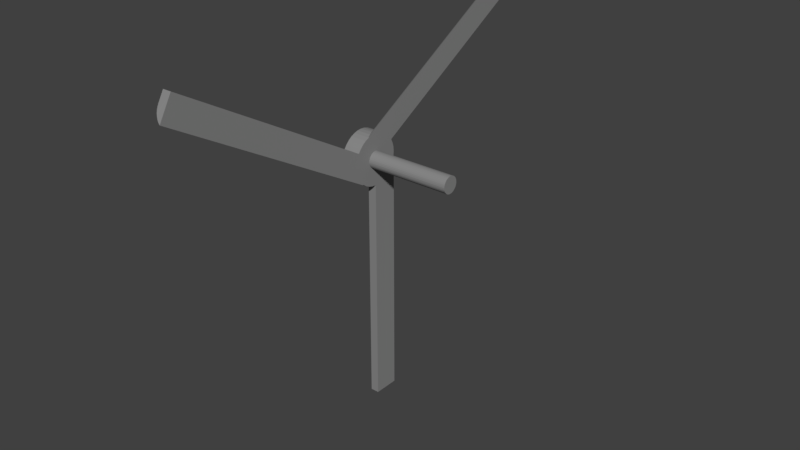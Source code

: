 # Source: PROPELLER.blend  (saved by Blender 2.79.0; exported with 4.5.12 LTS)
import bpy
from mathutils import Matrix  # noqa: F401  (used for matrix-valued properties, if any)

bpy.ops.wm.read_factory_settings(use_empty=True)
scene = bpy.context.scene
scene.name = 'Scene'

# ---- collections
col_collection_1 = bpy.data.collections.new('Collection 1'); scene.collection.children.link(col_collection_1)

# ---- materials (node trees are filled in below, after node groups)
mat_material = bpy.data.materials.new('Material')
mat_material.alpha_threshold = 0.0
mat_material.use_transparent_shadow = False
mat_material.diffuse_color = (0.2529, 0.2529, 0.2529, 1.0)
mat_material.roughness = 0.5

# ---- material node trees

# ---- world
world_world = bpy.data.worlds.new('World'); scene.world = world_world
world_world.color = (0.05088, 0.05088, 0.05088)
world_world.use_sun_shadow = False
world_world.sun_shadow_jitter_overblur = 0.0
world_world.cycles.sampling_method = 'MANUAL'

# ---- meshes
me_propeller_001 = bpy.data.meshes.new('PROPELLER.001')
me_propeller_001.from_pydata([(0.135, 0.1374, 0.055), (0.135, 0.1374, 0.05), (0.1352, 0.1348, 0.05), (0.15, 0.1224, 0.06), (0.15, 0.1224, 0.05491), (0.1513, 0.1225, 0.055), (0.1526, 0.1226, 0.06), (0.1474, 0.1226, 0.06), (0.1478, 0.1226, 0.05456), (0.1496, 0.1224, 0.05489), (0.1449, 0.1233, 0.06), (0.146, 0.1229, 0.05401), (0.1474, 0.1227, 0.05442), (0.1425, 0.1244, 0.06), (0.1441, 0.1236, 0.05323), (0.1449, 0.1233, 0.05357), (0.1404, 0.1259, 0.06), (0.1422, 0.1246, 0.05232), (0.1425, 0.1244, 0.05247), (0.1385, 0.1278, 0.05), (0.1388, 0.1275, 0.05), (0.1388, 0.1275, 0.05049), (0.1385, 0.1278, 0.06), (0.1402, 0.1261, 0.05123), (0.1404, 0.1259, 0.05131), (0.1359, 0.1425, 0.06), (0.137, 0.1449, 0.06), (0.1364, 0.1437, 0.055), (0.1385, 0.147, 0.06), (0.1374, 0.1455, 0.05485), (0.137, 0.1449, 0.05493), (0.1404, 0.1489, 0.05357), (0.1402, 0.1487, 0.05366), (0.1404, 0.1489, 0.06), (0.1386, 0.1472, 0.0544), (0.1385, 0.147, 0.05444), (0.1422, 0.1502, 0.05264), (0.1425, 0.1504, 0.06), (0.1425, 0.1504, 0.05247), (0.1446, 0.1514, 0.05142), (0.1449, 0.1515, 0.06), (0.1449, 0.1515, 0.05131), (0.1474, 0.1522, 0.05), (0.147, 0.1521, 0.05), (0.147, 0.1521, 0.05049), (0.1615, 0.147, 0.06), (0.163, 0.1449, 0.06), (0.1623, 0.146, 0.055), (0.1641, 0.1425, 0.06), (0.1633, 0.1443, 0.05485), (0.163, 0.1449, 0.05493), (0.1648, 0.14, 0.05357), (0.1647, 0.1402, 0.05366), (0.1648, 0.14, 0.06), (0.1641, 0.1424, 0.0544), (0.1641, 0.1425, 0.05444), (0.165, 0.1378, 0.05264), (0.165, 0.1374, 0.06), (0.165, 0.1374, 0.05247), (0.1648, 0.135, 0.05142), (0.1648, 0.1348, 0.06), (0.1648, 0.1348, 0.05131), (0.1641, 0.1323, 0.05), (0.1642, 0.1327, 0.05), (0.1642, 0.1327, 0.05049), (0.1359, 0.1425, 0.055), (0.1352, 0.14, 0.055), (0.1352, 0.14, 0.06), (0.135, 0.1374, 0.06), (0.1352, 0.1348, 0.06), (0.1359, 0.1323, 0.05), (0.1359, 0.1323, 0.06), (0.137, 0.1299, 0.05), (0.137, 0.1299, 0.06), (0.1526, 0.1226, 0.055), (0.1551, 0.1233, 0.055), (0.1551, 0.1233, 0.06), (0.1575, 0.1244, 0.055), (0.1575, 0.1244, 0.06), (0.1596, 0.1259, 0.06), (0.1641, 0.1323, 0.06), (0.163, 0.1299, 0.06), (0.163, 0.1299, 0.05), (0.1615, 0.1278, 0.06), (0.1615, 0.1278, 0.05), (0.1596, 0.1259, 0.05), (0.1575, 0.1244, 0.05), (0.1615, 0.147, 0.055), (0.1596, 0.1489, 0.055), (0.1596, 0.1489, 0.06), (0.1575, 0.1504, 0.055), (0.1575, 0.1504, 0.06), (0.1551, 0.1515, 0.06), (0.1474, 0.1522, 0.06), (0.15, 0.1524, 0.06), (0.15, 0.1524, 0.05), (0.1526, 0.1522, 0.06), (0.1526, 0.1522, 0.05), (0.1551, 0.1515, 0.05), (0.1575, 0.1504, 0.05), (0.15, 0.1374, 0.06), (0.225, 0.2673, 0.05), (0.238, 0.2598, 0.05), (0.1645, 0.1325, 0.05), (0.1538, 0.1406, 0.05), (0.1532, 0.1412, 0.05), (0.225, 0.0075, 0.05), (0.212, 0.0, 0.05), (0.1385, 0.1273, 0.05), (0.1525, 0.1417, 0.05), (0.1517, 0.1421, 0.05), (0.1509, 0.1423, 0.05), (0.15, 0.1424, 0.05), (0.1491, 0.1423, 0.05), (0.1483, 0.1421, 0.05), (0.155, 0.1374, 0.05), (0.1549, 0.1383, 0.05), (0.1547, 0.1391, 0.05), (0.1543, 0.1399, 0.05), (0.1475, 0.1331, 0.05), (0.1483, 0.1327, 0.05), (0.1491, 0.1325, 0.05), (0.15, 0.1324, 0.05), (0.1509, 0.1325, 0.05), (0.1517, 0.1327, 0.05), (0.1525, 0.1331, 0.05), (0.1532, 0.1336, 0.05), (0.1538, 0.1342, 0.05), (0.1543, 0.1349, 0.05), (0.1547, 0.1357, 0.05), (0.1549, 0.1365, 0.05), (0.1475, 0.1417, 0.05), (0.1468, 0.1412, 0.05), (0.147, 0.1524, 0.05), (0.1457, 0.1399, 0.05), (0.1453, 0.1391, 0.05), (0.0, 0.1524, 0.05), (0.1451, 0.1383, 0.05), (0.145, 0.1374, 0.05), (0.0, 0.1374, 0.05), (0.1451, 0.1365, 0.05), (0.1453, 0.1357, 0.05), (0.1457, 0.1349, 0.05), (0.1462, 0.1342, 0.05), (0.1468, 0.1336, 0.05), (0.1462, 0.1406, 0.05), (0.0, 0.1374, 0.055), (0.0, 0.1514, 0.05143), (0.0, 0.1437, 0.055), (0.0, 0.1455, 0.05485), (0.0, 0.1472, 0.0544), (0.0, 0.1487, 0.05366), (0.0, 0.1502, 0.05266), (0.225, 0.0075, 0.055), (0.2195, 0.00433, 0.055), (0.2182, 0.003585, 0.05489), (0.2146, 0.001514, 0.05326), (0.2136, 0.0009293, 0.05233), (0.2127, 0.000421, 0.05123), (0.217, 0.002856, 0.05456), (0.2158, 0.002161, 0.05401), (0.225, 0.2673, 0.055), (0.2305, 0.2641, 0.055), (0.232, 0.2633, 0.05485), (0.2335, 0.2624, 0.0544), (0.2348, 0.2616, 0.05366), (0.2361, 0.2609, 0.05266), (0.2371, 0.2603, 0.05143), (0.1549, 0.1383, 0.0), (0.1547, 0.1391, 0.0), (0.1543, 0.1399, 0.0), (0.1538, 0.1406, 0.0), (0.1532, 0.1412, 0.0), (0.1525, 0.1417, 0.0), (0.1517, 0.1421, 0.0), (0.1509, 0.1423, 0.0), (0.15, 0.1424, 0.0), (0.1491, 0.1423, 0.0), (0.1483, 0.1421, 0.0), (0.1475, 0.1417, 0.0), (0.1468, 0.1412, 0.0), (0.1462, 0.1406, 0.0), (0.1457, 0.1399, 0.0), (0.1453, 0.1391, 0.0), (0.1451, 0.1383, 0.0), (0.145, 0.1374, 0.0), (0.1451, 0.1365, 0.0), (0.1453, 0.1357, 0.0), (0.1457, 0.1349, 0.0), (0.1462, 0.1342, 0.0), (0.1468, 0.1336, 0.0), (0.1475, 0.1331, 0.0), (0.1483, 0.1327, 0.0), (0.1491, 0.1325, 0.0), (0.15, 0.1324, 0.0), (0.1509, 0.1325, 0.0), (0.1517, 0.1327, 0.0), (0.1525, 0.1331, 0.0), (0.1532, 0.1336, 0.0), (0.1538, 0.1342, 0.0), (0.1543, 0.1349, 0.0), (0.1547, 0.1357, 0.0), (0.1549, 0.1365, 0.0), (0.155, 0.1374, 0.0), (0.15, 0.1374, 0.0)], [], [(0, 1, 2), (3, 4, 5), (3, 5, 6), (7, 8, 3), (3, 8, 9), (3, 9, 4), (10, 11, 7), (7, 11, 12), (7, 12, 8), (13, 14, 10), (10, 14, 15), (10, 15, 11), (16, 17, 13), (13, 17, 18), (13, 18, 14), (19, 20, 21), (22, 23, 16), (16, 23, 24), (16, 24, 17), (25, 26, 27), (28, 29, 26), (26, 29, 30), (26, 30, 27), (31, 32, 33), (33, 32, 34), (33, 34, 28), (28, 34, 35), (28, 35, 29), (31, 33, 36), (36, 33, 37), (36, 37, 38), (38, 37, 39), (39, 37, 40), (39, 40, 41), (42, 43, 44), (45, 46, 47), (48, 49, 46), (46, 49, 50), (46, 50, 47), (51, 52, 53), (53, 52, 54), (53, 54, 48), (48, 54, 55), (48, 55, 49), (51, 53, 56), (56, 53, 57), (56, 57, 58), (58, 57, 59), (59, 57, 60), (59, 60, 61), (62, 63, 64), (27, 65, 25), (25, 65, 66), (25, 66, 67), (67, 66, 0), (67, 0, 68), (68, 0, 2), (68, 2, 69), (69, 2, 70), (69, 70, 71), (71, 70, 72), (71, 72, 73), (73, 72, 19), (73, 19, 22), (22, 19, 21), (22, 21, 23), (5, 74, 6), (6, 74, 75), (6, 75, 76), (76, 75, 77), (76, 77, 78), (78, 77, 79), (61, 60, 64), (64, 60, 80), (64, 80, 62), (62, 80, 81), (62, 81, 82), (82, 81, 83), (82, 83, 84), (84, 83, 79), (84, 79, 85), (85, 79, 77), (85, 77, 86), (47, 87, 45), (45, 87, 88), (45, 88, 89), (89, 88, 90), (89, 90, 91), (91, 90, 92), (41, 40, 44), (44, 40, 93), (44, 93, 42), (42, 93, 94), (42, 94, 95), (95, 94, 96), (95, 96, 97), (97, 96, 92), (97, 92, 98), (98, 92, 90), (98, 90, 99), (80, 60, 100), (100, 60, 57), (100, 57, 53), (79, 83, 100), (100, 83, 81), (100, 81, 80), (6, 76, 100), (100, 76, 78), (100, 78, 79), (10, 7, 100), (100, 7, 3), (100, 3, 6), (22, 16, 100), (100, 16, 13), (100, 13, 10), (69, 71, 100), (100, 71, 73), (100, 73, 22), (25, 67, 100), (100, 67, 68), (100, 68, 69), (33, 28, 100), (100, 28, 26), (100, 26, 25), (93, 40, 100), (100, 40, 37), (100, 37, 33), (92, 96, 100), (100, 96, 94), (100, 94, 93), (45, 89, 100), (100, 89, 91), (100, 91, 92), (53, 48, 100), (100, 48, 46), (100, 46, 45), (99, 101, 63), (63, 101, 102), (63, 102, 103), (104, 105, 43), (86, 106, 20), (20, 106, 107), (20, 107, 108), (105, 109, 43), (43, 109, 110), (43, 110, 111), (111, 112, 43), (43, 112, 113), (43, 113, 114), (115, 116, 63), (63, 116, 117), (63, 117, 99), (99, 117, 118), (119, 120, 20), (20, 120, 121), (20, 121, 86), (86, 121, 122), (86, 122, 123), (123, 124, 86), (86, 124, 125), (86, 125, 85), (85, 125, 126), (85, 126, 84), (84, 126, 127), (84, 127, 82), (82, 127, 128), (82, 128, 62), (62, 128, 129), (62, 129, 63), (63, 129, 130), (63, 130, 115), (95, 97, 118), (118, 97, 98), (118, 98, 99), (114, 131, 43), (43, 131, 132), (43, 132, 133), (134, 135, 136), (136, 135, 137), (136, 137, 138), (139, 136, 1), (1, 136, 138), (1, 138, 2), (2, 138, 140), (2, 140, 70), (70, 140, 141), (70, 141, 72), (72, 141, 142), (72, 142, 19), (19, 142, 143), (19, 143, 20), (20, 143, 144), (20, 144, 119), (104, 43, 118), (118, 43, 42), (118, 42, 95), (133, 132, 136), (136, 132, 145), (136, 145, 134), (146, 139, 0), (0, 139, 1), (133, 44, 43), (147, 136, 139), (146, 148, 139), (139, 148, 149), (139, 149, 150), (150, 151, 139), (139, 151, 152), (139, 152, 147), (148, 146, 0), (0, 66, 148), (148, 66, 65), (148, 65, 27), (153, 106, 77), (77, 106, 86), (108, 21, 20), (153, 154, 106), (106, 154, 155), (156, 157, 106), (106, 157, 158), (106, 158, 107), (155, 159, 106), (106, 159, 160), (106, 160, 156), (154, 153, 77), (77, 75, 154), (154, 75, 74), (154, 74, 5), (161, 101, 90), (90, 101, 99), (103, 64, 63), (101, 161, 162), (162, 163, 101), (101, 163, 164), (101, 164, 165), (165, 166, 101), (101, 166, 167), (101, 167, 102), (162, 161, 90), (90, 88, 162), (162, 88, 87), (162, 87, 47), (44, 133, 41), (41, 133, 136), (41, 136, 39), (39, 136, 147), (32, 31, 152), (152, 31, 36), (152, 36, 147), (147, 36, 38), (147, 38, 39), (152, 151, 32), (32, 151, 150), (32, 150, 34), (149, 148, 27), (27, 30, 149), (149, 30, 29), (149, 29, 150), (150, 29, 35), (150, 35, 34), (107, 158, 108), (108, 158, 23), (108, 23, 21), (157, 156, 14), (14, 18, 157), (157, 18, 17), (157, 17, 158), (158, 17, 24), (158, 24, 23), (8, 12, 160), (160, 12, 11), (160, 11, 156), (156, 11, 15), (156, 15, 14), (160, 159, 8), (8, 159, 155), (8, 155, 9), (9, 155, 4), (4, 155, 154), (4, 154, 5), (64, 103, 61), (61, 103, 102), (61, 102, 59), (59, 102, 167), (52, 51, 166), (166, 51, 56), (166, 56, 167), (167, 56, 58), (167, 58, 59), (166, 165, 52), (52, 165, 164), (52, 164, 54), (163, 162, 47), (47, 50, 163), (163, 50, 49), (163, 49, 164), (164, 49, 55), (164, 55, 54), (115, 168, 116), (116, 168, 169), (116, 169, 117), (117, 169, 170), (117, 170, 118), (118, 170, 171), (118, 171, 104), (104, 171, 172), (104, 172, 105), (105, 172, 173), (105, 173, 109), (109, 173, 174), (109, 174, 110), (110, 174, 175), (110, 175, 111), (111, 175, 176), (111, 176, 112), (112, 176, 177), (112, 177, 113), (113, 177, 178), (113, 178, 114), (114, 178, 179), (114, 179, 131), (131, 179, 180), (131, 180, 132), (132, 180, 181), (132, 181, 145), (145, 181, 182), (145, 182, 134), (134, 182, 183), (134, 183, 135), (135, 183, 184), (135, 184, 137), (137, 184, 185), (137, 185, 138), (138, 185, 186), (138, 186, 140), (140, 186, 187), (140, 187, 141), (141, 187, 188), (141, 188, 142), (142, 188, 189), (142, 189, 143), (143, 189, 190), (143, 190, 144), (144, 190, 191), (144, 191, 119), (119, 191, 192), (119, 192, 120), (120, 192, 193), (120, 193, 121), (121, 193, 194), (121, 194, 122), (122, 194, 195), (122, 195, 123), (123, 195, 196), (123, 196, 124), (124, 196, 197), (124, 197, 125), (125, 197, 198), (125, 198, 126), (126, 198, 199), (126, 199, 127), (127, 199, 200), (127, 200, 128), (128, 200, 201), (128, 201, 129), (129, 201, 202), (129, 202, 130), (130, 202, 203), (130, 203, 115), (115, 203, 168), (187, 186, 204), (204, 186, 185), (204, 185, 184), (190, 189, 204), (204, 189, 188), (204, 188, 187), (193, 192, 204), (204, 192, 191), (204, 191, 190), (196, 195, 204), (204, 195, 194), (204, 194, 193), (199, 198, 204), (204, 198, 197), (204, 197, 196), (202, 201, 204), (204, 201, 200), (204, 200, 199), (169, 168, 204), (204, 168, 203), (204, 203, 202), (172, 171, 204), (204, 171, 170), (204, 170, 169), (175, 174, 204), (204, 174, 173), (204, 173, 172), (178, 177, 204), (204, 177, 176), (204, 176, 175), (181, 180, 204), (204, 180, 179), (204, 179, 178), (184, 183, 204), (204, 183, 182), (204, 182, 181)])
me_propeller_001.materials.append(mat_material)
me_propeller_001.use_remesh_preserve_volume = False
me_propeller_001.use_remesh_preserve_attributes = False
me_propeller_001.use_mirror_vertex_groups = False
me_propeller_001.update()

# ---- objects
ob_propeller = bpy.data.objects.new('PROPELLER', me_propeller_001)

# ---- transforms, parenting, visibility, modifiers, constraints
ob_propeller.location = (0.0, -0.138, -0.15)
ob_propeller.rotation_euler = (0.0, 4.712, 0.0)
ob_propeller.lineart.crease_threshold = 0.0

# ---- collection membership
col_collection_1.objects.link(ob_propeller)

# ---- scene / render settings (as saved in the file)
scene.frame_start = 1; scene.frame_end = 250; scene.frame_set(1)
scene.render.engine = 'BLENDER_EEVEE_NEXT'
scene.render.resolution_percentage = 50
scene.render.dither_intensity = 0.0
scene.cycles.use_denoising = False
scene.cycles.samples = 128
scene.cycles.sampling_pattern = 'TABULATED_SOBOL'
scene.cycles.use_adaptive_sampling = False
scene.cycles.use_light_tree = False
scene.cycles.blur_glossy = 0.0
scene.cycles.sample_clamp_indirect = 0.0
scene.view_settings.view_transform = 'Standard'
bpy.context.view_layer.update()

# ---- added for rendering (the .blend has no active camera and no usable light): camera, sun
cam_auto = bpy.data.cameras.new('AutoCamera')
cam_auto.lens = 50.0
cam_auto.sensor_width = 36.0
cam_auto.clip_end = 1000.0
ob_auto_camera = bpy.data.objects.new('AutoCamera', cam_auto)
scene.collection.objects.link(ob_auto_camera)
ob_auto_camera.location = (0.305759, -0.407257, 0.237603)
ob_auto_camera.rotation_euler = (1.09748, -7.21219e-08, 0.694738)
scene.camera = ob_auto_camera
light_auto_sun = bpy.data.lights.new('AutoSun', 'SUN')
light_auto_sun.energy = 3.0
light_auto_sun.angle = 0.0523599
ob_auto_sun = bpy.data.objects.new('AutoSun', light_auto_sun)
scene.collection.objects.link(ob_auto_sun)
ob_auto_sun.rotation_euler = (0.872665, 0.174533, 0.523599)
bpy.context.view_layer.update()
